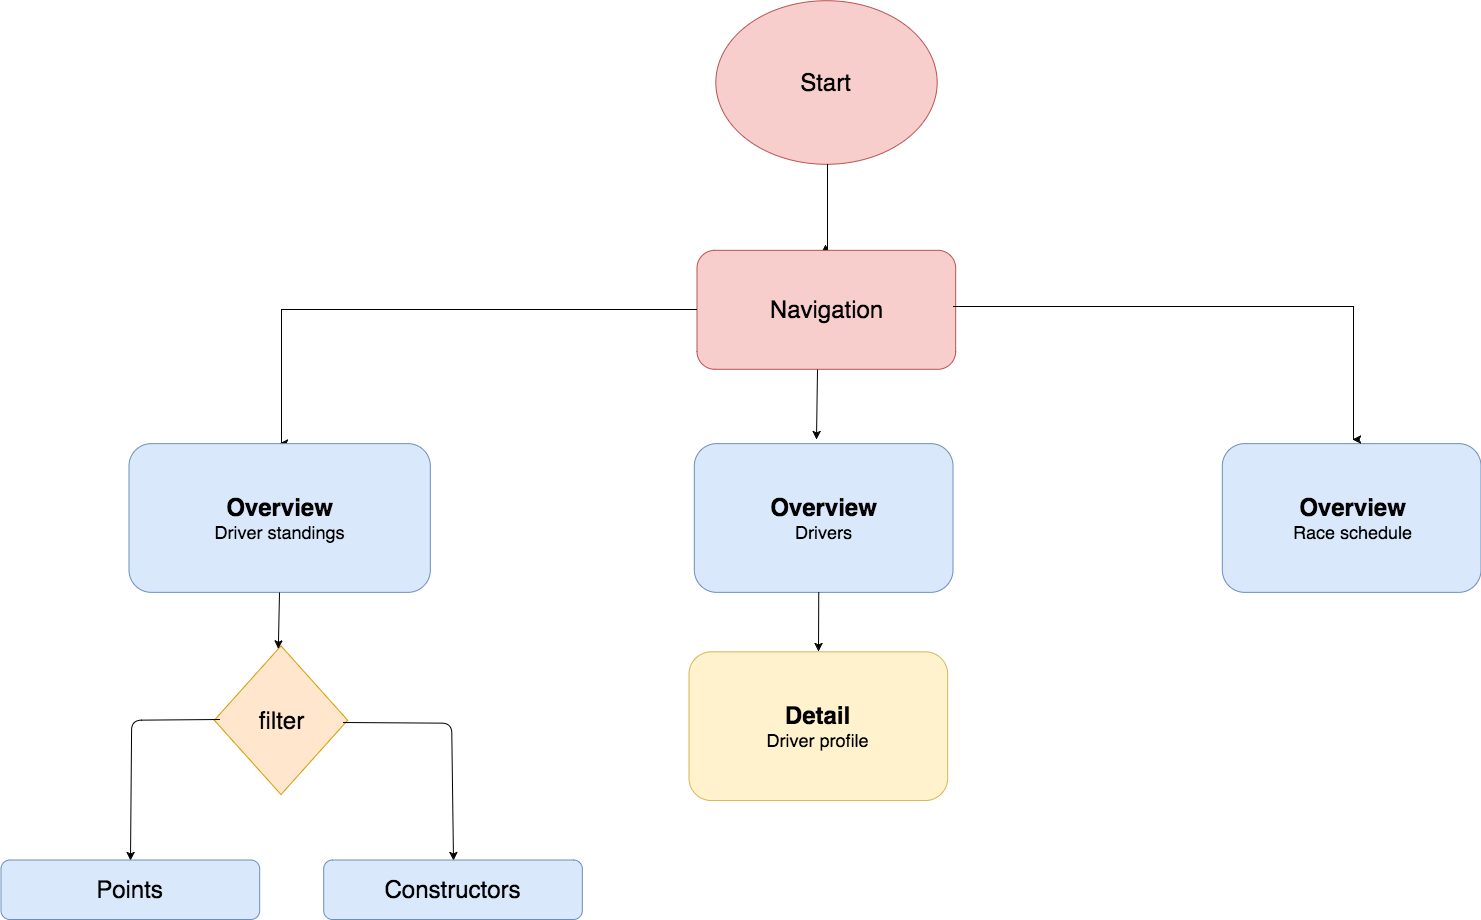

The diagram above was exported from draw.io. Its source (the exported page's mxGraphModel, read from the mxfile embedded in the PNG):
<mxGraphModel dx="3823.5" dy="2356" grid="1" gridSize="10" guides="1" tooltips="1" connect="1" arrows="1" fold="1" page="1" pageScale="1.5" pageWidth="1169" pageHeight="826" math="0" shadow="0">
  <root>
    <mxCell id="0" style=";html=1;" />
    <mxCell id="1" style=";html=1;" parent="0" />
    <mxCell id="63610a88f8d95869-73" value="" style="group" vertex="1" connectable="0" parent="1">
      <mxGeometry x="-1620" y="-1079" width="1480" height="919" as="geometry" />
    </mxCell>
    <mxCell id="63610a88f8d95869-71" value="" style="group" vertex="1" connectable="0" parent="63610a88f8d95869-73">
      <mxGeometry width="1480" height="918.9999999999999" as="geometry" />
    </mxCell>
    <mxCell id="359180c27e8e688d-76" value="&lt;font style=&quot;font-size: 24px&quot;&gt;Start&lt;/font&gt;" style="ellipse;whiteSpace=wrap;html=1;fillColor=#f8cecc;strokeColor=#b85450;" vertex="1" parent="63610a88f8d95869-71">
      <mxGeometry x="714.6666666666669" width="221.3333333333334" height="163.57605177993528" as="geometry" />
    </mxCell>
    <mxCell id="359180c27e8e688d-78" value="" style="edgeStyle=orthogonalEdgeStyle;rounded=0;html=1;startArrow=none;startFill=0;endArrow=classic;endFill=1;jettySize=auto;orthogonalLoop=1;entryX=0.495;entryY=-0.05;entryPerimeter=0;" edge="1" parent="63610a88f8d95869-71" source="359180c27e8e688d-76" target="359180c27e8e688d-79">
      <mxGeometry relative="1" as="geometry">
        <mxPoint x="825.3333333333335" y="353.9190938511326" as="targetPoint" />
        <Array as="points">
          <mxPoint x="826.6666666666669" y="294.4368932038835" />
          <mxPoint x="824.0000000000001" y="294.4368932038835" />
        </Array>
      </mxGeometry>
    </mxCell>
    <mxCell id="359180c27e8e688d-79" value="&lt;font style=&quot;font-size: 24px&quot;&gt;Navigation&lt;/font&gt;" style="rounded=1;whiteSpace=wrap;html=1;fillColor=#f8cecc;strokeColor=#b85450;" vertex="1" parent="63610a88f8d95869-71">
      <mxGeometry x="696.0000000000002" y="249.82524271844656" width="258.66666666666663" height="118.96440129449839" as="geometry" />
    </mxCell>
    <mxCell id="359180c27e8e688d-81" value="&lt;div&gt;&lt;b&gt;&lt;font style=&quot;font-size: 24px&quot;&gt;Overview&lt;/font&gt;&lt;/b&gt;&lt;/div&gt;&lt;font size=&quot;4&quot;&gt;Drivers&lt;/font&gt;" style="rounded=1;whiteSpace=wrap;html=1;fillColor=#dae8fc;strokeColor=#6c8ebf;" vertex="1" parent="63610a88f8d95869-71">
      <mxGeometry x="693.3333333333333" y="443.1423948220064" width="258.66666666666663" height="148.70550161812295" as="geometry" />
    </mxCell>
    <mxCell id="359180c27e8e688d-82" value="" style="edgeStyle=orthogonalEdgeStyle;rounded=0;html=1;startArrow=none;startFill=0;endArrow=classic;endFill=1;jettySize=auto;orthogonalLoop=1;entryX=0.5;entryY=0;" edge="1" parent="63610a88f8d95869-71" source="359180c27e8e688d-79" target="359180c27e8e688d-83">
      <mxGeometry relative="1" as="geometry">
        <Array as="points">
          <mxPoint x="280.00000000000006" y="309.3074433656958" />
        </Array>
        <mxPoint x="274.6666666666667" y="383.66019417475724" as="targetPoint" />
      </mxGeometry>
    </mxCell>
    <mxCell id="359180c27e8e688d-83" value="&lt;div&gt;&lt;b&gt;&lt;font style=&quot;font-size: 24px&quot;&gt;Overview&lt;/font&gt;&lt;/b&gt;&lt;/div&gt;&lt;font size=&quot;4&quot;&gt;Driver standings&lt;/font&gt;" style="rounded=1;whiteSpace=wrap;html=1;fillColor=#dae8fc;strokeColor=#6c8ebf;" vertex="1" parent="63610a88f8d95869-71">
      <mxGeometry x="128.00000000000003" y="443.1423948220064" width="301.33333333333337" height="148.70550161812295" as="geometry" />
    </mxCell>
    <mxCell id="359180c27e8e688d-85" value="&lt;div&gt;&lt;b&gt;&lt;font style=&quot;font-size: 24px&quot;&gt;Overview&lt;/font&gt;&lt;/b&gt;&lt;/div&gt;&lt;font size=&quot;4&quot;&gt;Race schedule&lt;/font&gt;" style="rounded=1;whiteSpace=wrap;html=1;fillColor=#dae8fc;strokeColor=#6c8ebf;" vertex="1" parent="63610a88f8d95869-71">
      <mxGeometry x="1221.3333333333333" y="443.1423948220064" width="258.66666666666663" height="148.70550161812295" as="geometry" />
    </mxCell>
    <mxCell id="359180c27e8e688d-88" value="" style="endArrow=classic;html=1;exitX=0.464;exitY=1;exitPerimeter=0;entryX=0.474;entryY=-0.025;entryPerimeter=0;" edge="1" parent="63610a88f8d95869-71" source="359180c27e8e688d-79" target="359180c27e8e688d-81">
      <mxGeometry width="50" height="50" relative="1" as="geometry">
        <mxPoint x="1141.3333333333337" y="517.4951456310679" as="sourcePoint" />
        <mxPoint x="1274.666666666667" y="368.78964401294496" as="targetPoint" />
      </mxGeometry>
    </mxCell>
    <mxCell id="359180c27e8e688d-89" value="" style="edgeStyle=orthogonalEdgeStyle;rounded=0;html=1;startArrow=none;startFill=0;endArrow=classic;endFill=1;jettySize=auto;orthogonalLoop=1;entryX=0.505;entryY=-0.025;entryPerimeter=0;exitX=0.99;exitY=0.475;exitPerimeter=0;" edge="1" parent="63610a88f8d95869-71" source="359180c27e8e688d-79" target="359180c27e8e688d-85">
      <mxGeometry x="376.00000000000006" y="339.0485436893203" as="geometry">
        <mxPoint x="722.6666666666669" y="339.0485436893203" as="sourcePoint" />
        <mxPoint x="376.00000000000006" y="636.4595469255662" as="targetPoint" />
        <Array as="points">
          <mxPoint x="1352" y="306.3333333333333" />
        </Array>
      </mxGeometry>
    </mxCell>
    <mxCell id="359180c27e8e688d-91" value="&lt;font style=&quot;font-size: 24px&quot;&gt;filter&lt;/font&gt;" style="strokeWidth=1;html=1;shape=mxgraph.flowchart.decision;whiteSpace=wrap;fillColor=#ffe6cc;strokeColor=#d79b00;" vertex="1" parent="63610a88f8d95869-71">
      <mxGeometry x="213.33333333333337" y="645.3818770226538" width="133.33333333333337" height="148.70550161812295" as="geometry" />
    </mxCell>
    <mxCell id="359180c27e8e688d-93" value="" style="endArrow=classic;html=1;exitX=0.5;exitY=1;" edge="1" parent="63610a88f8d95869-71" source="359180c27e8e688d-83">
      <mxGeometry x="477.33333333333337" y="710.8122977346279" width="133.33333333333337" height="148.70550161812295" as="geometry">
        <mxPoint x="234.66666666666669" y="621.5889967637539" as="sourcePoint" />
        <mxPoint x="277.3333333333334" y="648.355987055016" as="targetPoint" />
      </mxGeometry>
    </mxCell>
    <mxCell id="359180c27e8e688d-94" value="" style="endArrow=classic;html=1;exitX=0.037;exitY=0.497;exitPerimeter=0;entryX=0.5;entryY=0;" edge="1" parent="63610a88f8d95869-71" source="359180c27e8e688d-91" target="359180c27e8e688d-97">
      <mxGeometry x="384.00000000000006" y="933.8705501618122" width="133.33333333333337" height="148.70550161812295" as="geometry">
        <mxPoint x="187.55555555555603" y="786.1564185544772" as="sourcePoint" />
        <mxPoint x="125.33333333333334" y="800.0355987055015" as="targetPoint" />
        <Array as="points">
          <mxPoint x="130.6666666666667" y="719.7346278317152" />
        </Array>
      </mxGeometry>
    </mxCell>
    <mxCell id="359180c27e8e688d-95" value="" style="endArrow=classic;html=1;exitX=0.97;exitY=0.513;exitPerimeter=0;entryX=0.5;entryY=0;" edge="1" parent="63610a88f8d95869-71" source="359180c27e8e688d-91" target="63610a88f8d95869-66">
      <mxGeometry x="410.66666666666674" y="963.6116504854369" width="133.33333333333337" height="148.70550161812295" as="geometry">
        <mxPoint x="247.555555555556" y="748.9800431499464" as="sourcePoint" />
        <mxPoint x="501.33333333333337" y="800.0355987055015" as="targetPoint" />
        <Array as="points">
          <mxPoint x="450.6666666666667" y="722.7087378640776" />
        </Array>
      </mxGeometry>
    </mxCell>
    <mxCell id="359180c27e8e688d-97" value="&lt;font style=&quot;font-size: 24px&quot;&gt;Points&lt;/font&gt;" style="rounded=1;whiteSpace=wrap;html=1;fillColor=#dae8fc;strokeColor=#6c8ebf;" vertex="1" parent="63610a88f8d95869-71">
      <mxGeometry y="859.5177993527507" width="258.66666666666663" height="59.48220064724919" as="geometry" />
    </mxCell>
    <mxCell id="63610a88f8d95869-66" value="&lt;font style=&quot;font-size: 24px&quot;&gt;Constructors&lt;/font&gt;" style="rounded=1;whiteSpace=wrap;html=1;fillColor=#dae8fc;strokeColor=#6c8ebf;" vertex="1" parent="63610a88f8d95869-71">
      <mxGeometry x="322.6666666666667" y="859.5177993527507" width="258.66666666666663" height="59.48220064724919" as="geometry" />
    </mxCell>
    <mxCell id="63610a88f8d95869-69" value="" style="endArrow=classic;html=1;exitX=0.5;exitY=1;entryX=0.5;entryY=0;" edge="1" parent="63610a88f8d95869-71" target="63610a88f8d95869-70">
      <mxGeometry x="986.6666666666669" y="770.294498381877" width="133.33333333333337" height="148.70550161812295" as="geometry">
        <mxPoint x="817.7471264367817" y="591.5915076442365" as="sourcePoint" />
        <mxPoint x="818.6666666666669" y="651.3300970873785" as="targetPoint" />
      </mxGeometry>
    </mxCell>
    <mxCell id="63610a88f8d95869-70" value="&lt;div&gt;&lt;b&gt;&lt;font style=&quot;font-size: 24px&quot;&gt;Detail&lt;/font&gt;&lt;/b&gt;&lt;/div&gt;&lt;font size=&quot;4&quot;&gt;Driver profile&lt;/font&gt;" style="rounded=1;whiteSpace=wrap;html=1;fillColor=#fff2cc;strokeColor=#d6b656;" vertex="1" parent="63610a88f8d95869-71">
      <mxGeometry x="688.0000000000001" y="651.3300970873785" width="258.66666666666663" height="148.70550161812295" as="geometry" />
    </mxCell>
  </root>
</mxGraphModel>